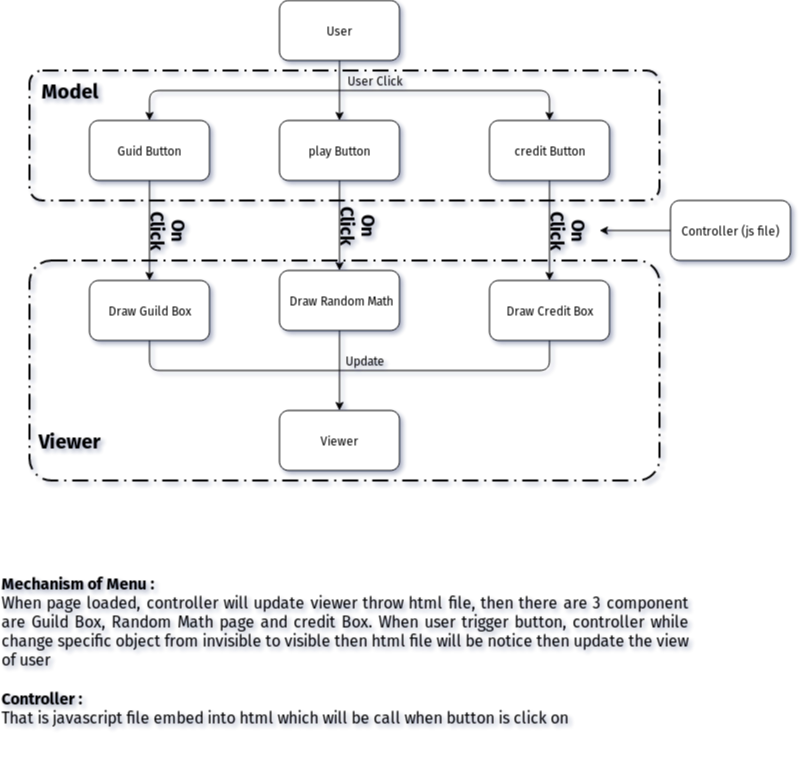

The diagram above was exported from draw.io. Its source (the exported page's mxGraphModel, read from the mxfile embedded in the PNG):
<mxGraphModel dx="836" dy="482" grid="1" gridSize="10" guides="1" tooltips="1" connect="1" arrows="1" fold="1" page="1" pageScale="1" pageWidth="850" pageHeight="1100" math="0" shadow="0">
  <root>
    <mxCell id="0" />
    <mxCell id="1" parent="0" />
    <mxCell id="L5JxXN7v92YEc45XmfoP-1" value="User" style="rounded=1;whiteSpace=wrap;html=1;" vertex="1" parent="1">
      <mxGeometry x="330" y="50" width="120" height="60" as="geometry" />
    </mxCell>
    <mxCell id="L5JxXN7v92YEc45XmfoP-3" value="credit Button" style="rounded=1;whiteSpace=wrap;html=1;" vertex="1" parent="1">
      <mxGeometry x="540" y="170" width="120" height="60" as="geometry" />
    </mxCell>
    <mxCell id="L5JxXN7v92YEc45XmfoP-4" value="play Button" style="rounded=1;whiteSpace=wrap;html=1;" vertex="1" parent="1">
      <mxGeometry x="330" y="170" width="120" height="60" as="geometry" />
    </mxCell>
    <mxCell id="L5JxXN7v92YEc45XmfoP-5" value="Guid Button" style="rounded=1;whiteSpace=wrap;html=1;" vertex="1" parent="1">
      <mxGeometry x="140" y="170" width="120" height="60" as="geometry" />
    </mxCell>
    <mxCell id="L5JxXN7v92YEc45XmfoP-8" value="" style="endArrow=classic;html=1;entryX=0.5;entryY=0;entryDx=0;entryDy=0;" edge="1" parent="1" target="L5JxXN7v92YEc45XmfoP-5">
      <mxGeometry width="50" height="50" relative="1" as="geometry">
        <mxPoint x="390" y="140" as="sourcePoint" />
        <mxPoint x="190" y="250" as="targetPoint" />
        <Array as="points">
          <mxPoint x="200" y="140" />
        </Array>
      </mxGeometry>
    </mxCell>
    <mxCell id="L5JxXN7v92YEc45XmfoP-9" value="" style="endArrow=classic;html=1;entryX=0.5;entryY=0;entryDx=0;entryDy=0;" edge="1" parent="1" target="L5JxXN7v92YEc45XmfoP-3">
      <mxGeometry width="50" height="50" relative="1" as="geometry">
        <mxPoint x="390" y="140" as="sourcePoint" />
        <mxPoint x="190" y="250" as="targetPoint" />
        <Array as="points">
          <mxPoint x="600" y="140" />
        </Array>
      </mxGeometry>
    </mxCell>
    <mxCell id="L5JxXN7v92YEc45XmfoP-10" value="Draw Guild Box" style="rounded=1;whiteSpace=wrap;html=1;" vertex="1" parent="1">
      <mxGeometry x="140" y="330" width="120" height="60" as="geometry" />
    </mxCell>
    <mxCell id="L5JxXN7v92YEc45XmfoP-11" value="Draw Credit Box" style="rounded=1;whiteSpace=wrap;html=1;" vertex="1" parent="1">
      <mxGeometry x="540" y="330" width="120" height="60" as="geometry" />
    </mxCell>
    <mxCell id="L5JxXN7v92YEc45XmfoP-12" value="" style="endArrow=classic;html=1;exitX=0.5;exitY=1;exitDx=0;exitDy=0;entryX=0.5;entryY=0;entryDx=0;entryDy=0;" edge="1" parent="1" source="L5JxXN7v92YEc45XmfoP-3" target="L5JxXN7v92YEc45XmfoP-11">
      <mxGeometry width="50" height="50" relative="1" as="geometry">
        <mxPoint x="140" y="460" as="sourcePoint" />
        <mxPoint x="190" y="410" as="targetPoint" />
      </mxGeometry>
    </mxCell>
    <mxCell id="L5JxXN7v92YEc45XmfoP-13" value="" style="endArrow=classic;html=1;exitX=0.5;exitY=1;exitDx=0;exitDy=0;entryX=0.5;entryY=0;entryDx=0;entryDy=0;" edge="1" parent="1" source="L5JxXN7v92YEc45XmfoP-5" target="L5JxXN7v92YEc45XmfoP-10">
      <mxGeometry width="50" height="50" relative="1" as="geometry">
        <mxPoint x="140" y="460" as="sourcePoint" />
        <mxPoint x="190" y="410" as="targetPoint" />
      </mxGeometry>
    </mxCell>
    <mxCell id="L5JxXN7v92YEc45XmfoP-14" value="&lt;font style=&quot;font-size: 18px&quot;&gt;&lt;b&gt;On Click&lt;/b&gt;&lt;/font&gt;" style="text;html=1;strokeColor=none;fillColor=none;align=center;verticalAlign=middle;whiteSpace=wrap;rounded=0;rotation=90;" vertex="1" parent="1">
      <mxGeometry x="200" y="270" width="40" height="20" as="geometry" />
    </mxCell>
    <mxCell id="L5JxXN7v92YEc45XmfoP-15" value="&lt;font style=&quot;font-size: 18px&quot;&gt;&lt;b&gt;On Click&lt;/b&gt;&lt;/font&gt;" style="text;html=1;strokeColor=none;fillColor=none;align=center;verticalAlign=middle;whiteSpace=wrap;rounded=0;rotation=90;" vertex="1" parent="1">
      <mxGeometry x="600" y="270" width="40" height="20" as="geometry" />
    </mxCell>
    <mxCell id="L5JxXN7v92YEc45XmfoP-16" value="&amp;nbsp;Draw Random Math" style="rounded=1;whiteSpace=wrap;html=1;" vertex="1" parent="1">
      <mxGeometry x="330" y="320" width="120" height="60" as="geometry" />
    </mxCell>
    <mxCell id="L5JxXN7v92YEc45XmfoP-17" value="" style="endArrow=classic;html=1;exitX=0.5;exitY=1;exitDx=0;exitDy=0;entryX=0.5;entryY=0;entryDx=0;entryDy=0;" edge="1" parent="1" source="L5JxXN7v92YEc45XmfoP-4" target="L5JxXN7v92YEc45XmfoP-16">
      <mxGeometry width="50" height="50" relative="1" as="geometry">
        <mxPoint x="140" y="460" as="sourcePoint" />
        <mxPoint x="190" y="410" as="targetPoint" />
      </mxGeometry>
    </mxCell>
    <mxCell id="L5JxXN7v92YEc45XmfoP-18" value="User Click" style="text;html=1;strokeColor=none;fillColor=none;align=center;verticalAlign=middle;whiteSpace=wrap;rounded=0;" vertex="1" parent="1">
      <mxGeometry x="390" y="120" width="70" height="20" as="geometry" />
    </mxCell>
    <mxCell id="L5JxXN7v92YEc45XmfoP-19" value="&lt;font style=&quot;font-size: 18px&quot;&gt;&lt;b&gt;On Click&lt;/b&gt;&lt;/font&gt;" style="text;html=1;strokeColor=none;fillColor=none;align=center;verticalAlign=middle;whiteSpace=wrap;rounded=0;rotation=90;" vertex="1" parent="1">
      <mxGeometry x="390" y="265" width="40" height="20" as="geometry" />
    </mxCell>
    <mxCell id="L5JxXN7v92YEc45XmfoP-21" value="Viewer" style="rounded=1;whiteSpace=wrap;html=1;" vertex="1" parent="1">
      <mxGeometry x="330" y="460" width="120" height="60" as="geometry" />
    </mxCell>
    <mxCell id="L5JxXN7v92YEc45XmfoP-22" value="" style="endArrow=none;html=1;exitX=0.5;exitY=1;exitDx=0;exitDy=0;endFill=0;" edge="1" parent="1" source="L5JxXN7v92YEc45XmfoP-10">
      <mxGeometry width="50" height="50" relative="1" as="geometry">
        <mxPoint x="140" y="590" as="sourcePoint" />
        <mxPoint x="390" y="420" as="targetPoint" />
        <Array as="points">
          <mxPoint x="200" y="420" />
        </Array>
      </mxGeometry>
    </mxCell>
    <mxCell id="L5JxXN7v92YEc45XmfoP-23" value="" style="endArrow=classic;html=1;exitX=0.5;exitY=1;exitDx=0;exitDy=0;entryX=0.5;entryY=0;entryDx=0;entryDy=0;" edge="1" parent="1" source="L5JxXN7v92YEc45XmfoP-16" target="L5JxXN7v92YEc45XmfoP-21">
      <mxGeometry width="50" height="50" relative="1" as="geometry">
        <mxPoint x="140" y="620" as="sourcePoint" />
        <mxPoint x="190" y="570" as="targetPoint" />
      </mxGeometry>
    </mxCell>
    <mxCell id="L5JxXN7v92YEc45XmfoP-24" value="" style="endArrow=none;html=1;exitX=0.5;exitY=1;exitDx=0;exitDy=0;endFill=0;" edge="1" parent="1" source="L5JxXN7v92YEc45XmfoP-11">
      <mxGeometry width="50" height="50" relative="1" as="geometry">
        <mxPoint x="140" y="590" as="sourcePoint" />
        <mxPoint x="390" y="420" as="targetPoint" />
        <Array as="points">
          <mxPoint x="600" y="420" />
        </Array>
      </mxGeometry>
    </mxCell>
    <mxCell id="L5JxXN7v92YEc45XmfoP-28" value="" style="endArrow=classic;html=1;exitX=0.5;exitY=1;exitDx=0;exitDy=0;" edge="1" parent="1" source="L5JxXN7v92YEc45XmfoP-1">
      <mxGeometry width="50" height="50" relative="1" as="geometry">
        <mxPoint x="390" y="110" as="sourcePoint" />
        <mxPoint x="390" y="170" as="targetPoint" />
        <Array as="points">
          <mxPoint x="390" y="170" />
        </Array>
      </mxGeometry>
    </mxCell>
    <mxCell id="L5JxXN7v92YEc45XmfoP-29" value="" style="rounded=1;arcSize=10;dashed=1;strokeColor=#000000;fillColor=none;gradientColor=none;dashPattern=8 3 1 3;strokeWidth=2;" vertex="1" parent="1">
      <mxGeometry x="80" y="120" width="630" height="130" as="geometry" />
    </mxCell>
    <mxCell id="L5JxXN7v92YEc45XmfoP-30" value="&lt;font style=&quot;font-size: 20px&quot;&gt;&lt;b&gt;Model&lt;/b&gt;&lt;/font&gt;" style="text;html=1;strokeColor=none;fillColor=none;align=center;verticalAlign=middle;whiteSpace=wrap;rounded=0;" vertex="1" parent="1">
      <mxGeometry x="100" y="130" width="40" height="20" as="geometry" />
    </mxCell>
    <mxCell id="L5JxXN7v92YEc45XmfoP-31" value="" style="rounded=1;arcSize=10;dashed=1;strokeColor=#000000;fillColor=none;gradientColor=none;dashPattern=8 3 1 3;strokeWidth=2;" vertex="1" parent="1">
      <mxGeometry x="80" y="310" width="630" height="220" as="geometry" />
    </mxCell>
    <mxCell id="L5JxXN7v92YEc45XmfoP-32" value="Update" style="text;html=1;strokeColor=none;fillColor=none;align=center;verticalAlign=middle;whiteSpace=wrap;rounded=0;" vertex="1" parent="1">
      <mxGeometry x="395" y="400" width="40" height="20" as="geometry" />
    </mxCell>
    <mxCell id="L5JxXN7v92YEc45XmfoP-33" value="&lt;font size=&quot;1&quot;&gt;&lt;b style=&quot;font-size: 20px&quot;&gt;Viewer&lt;/b&gt;&lt;/font&gt;" style="text;html=1;strokeColor=none;fillColor=none;align=center;verticalAlign=middle;whiteSpace=wrap;rounded=0;" vertex="1" parent="1">
      <mxGeometry x="100" y="480" width="40" height="20" as="geometry" />
    </mxCell>
    <mxCell id="L5JxXN7v92YEc45XmfoP-34" value="&lt;div style=&quot;font-size: 16px&quot; align=&quot;justify&quot;&gt;&lt;b&gt;&lt;font style=&quot;font-size: 16px&quot;&gt;Mechanism of Menu :&lt;/font&gt;&lt;/b&gt;&lt;/div&gt;&lt;div style=&quot;font-size: 16px&quot; align=&quot;justify&quot;&gt;&lt;font style=&quot;font-size: 16px&quot;&gt;When page loaded, controller will update viewer throw html file, then there are 3 component are Guild Box, Random Math page and credit Box. When user trigger button, controller while change specific object from invisible to visible then html file will be notice then update the view of user&lt;br&gt;&lt;/font&gt;&lt;/div&gt;&lt;div style=&quot;font-size: 16px&quot; align=&quot;justify&quot;&gt;&lt;font style=&quot;font-size: 16px&quot;&gt;&lt;br&gt;&lt;/font&gt;&lt;/div&gt;&lt;div style=&quot;font-size: 16px&quot; align=&quot;justify&quot;&gt;&lt;b&gt;&lt;font style=&quot;font-size: 16px&quot;&gt;Controller :&lt;/font&gt;&lt;/b&gt;&lt;/div&gt;&lt;div style=&quot;font-size: 16px&quot; align=&quot;justify&quot;&gt;&lt;font style=&quot;font-size: 16px&quot;&gt;That is javascript file embed into html which will be call when button is click on&lt;br&gt;&lt;/font&gt;&lt;/div&gt;" style="text;html=1;strokeColor=none;fillColor=none;align=center;verticalAlign=middle;whiteSpace=wrap;rounded=0;" vertex="1" parent="1">
      <mxGeometry x="51" y="590" width="689" height="220" as="geometry" />
    </mxCell>
    <mxCell id="L5JxXN7v92YEc45XmfoP-35" value="Controller (js file)" style="rounded=1;whiteSpace=wrap;html=1;" vertex="1" parent="1">
      <mxGeometry x="721" y="250" width="120" height="60" as="geometry" />
    </mxCell>
    <mxCell id="L5JxXN7v92YEc45XmfoP-36" value="" style="endArrow=classic;html=1;exitX=0;exitY=0.5;exitDx=0;exitDy=0;" edge="1" parent="1" source="L5JxXN7v92YEc45XmfoP-35">
      <mxGeometry width="50" height="50" relative="1" as="geometry">
        <mxPoint x="671" y="320" as="sourcePoint" />
        <mxPoint x="650" y="280" as="targetPoint" />
      </mxGeometry>
    </mxCell>
  </root>
</mxGraphModel>